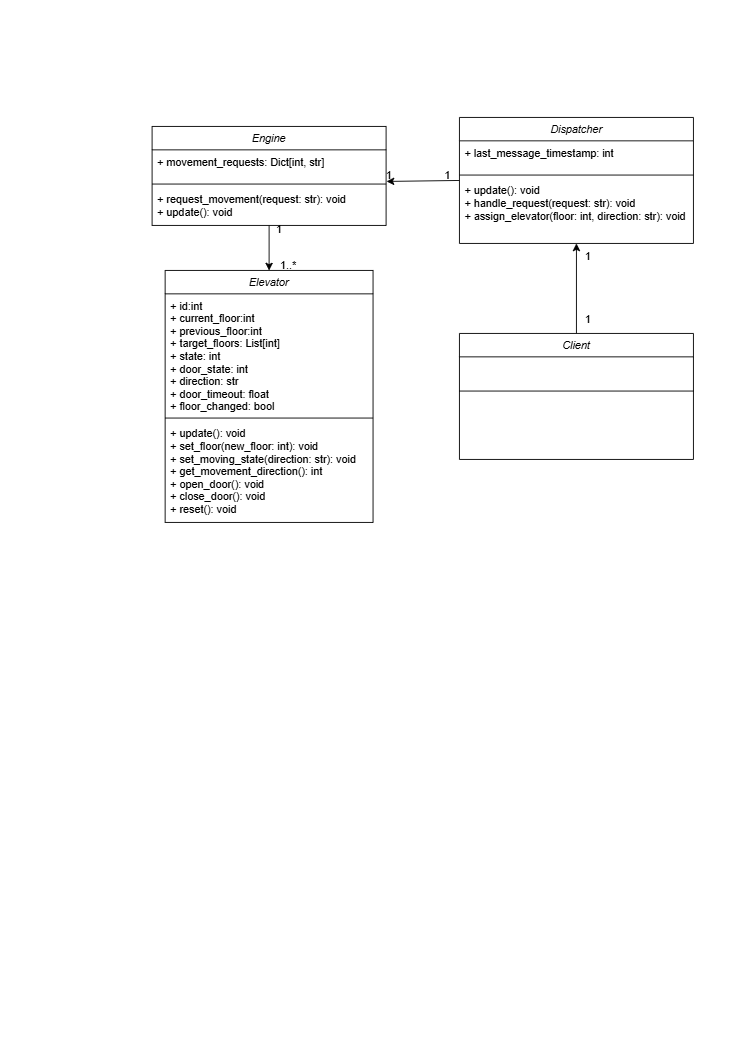

The diagram above was exported from draw.io. Its source (the exported page's mxGraphModel, read from the mxfile embedded in the PNG):
<mxGraphModel dx="616" dy="675" grid="1" gridSize="10" guides="1" tooltips="1" connect="1" arrows="1" fold="1" page="1" pageScale="1" pageWidth="827" pageHeight="1169" math="0" shadow="0">
  <root>
    <mxCell id="WIyWlLk6GJQsqaUBKTNV-0" />
    <mxCell id="WIyWlLk6GJQsqaUBKTNV-1" parent="WIyWlLk6GJQsqaUBKTNV-0" />
    <mxCell id="zkfFHV4jXpPFQw0GAbJ--0" value="Elevator" style="swimlane;fontStyle=2;align=center;verticalAlign=top;childLayout=stackLayout;horizontal=1;startSize=26;horizontalStack=0;resizeParent=1;resizeLast=0;collapsible=1;marginBottom=0;rounded=0;shadow=0;strokeWidth=1;" parent="WIyWlLk6GJQsqaUBKTNV-1" vertex="1">
      <mxGeometry x="183" y="300" width="231" height="280" as="geometry">
        <mxRectangle x="230" y="140" width="160" height="26" as="alternateBounds" />
      </mxGeometry>
    </mxCell>
    <mxCell id="zkfFHV4jXpPFQw0GAbJ--1" value="+ id:int&#10;+ current_floor:int&#10;+ previous_floor:int&#10;+ target_floors: List[int]&#10;+ state: int&#10;+ door_state: int&#10;+ direction: str&#10;+ door_timeout: float&#10;+ floor_changed: bool&#10;" style="text;align=left;verticalAlign=top;spacingLeft=4;spacingRight=4;overflow=hidden;rotatable=0;points=[[0,0.5],[1,0.5]];portConstraint=eastwest;" parent="zkfFHV4jXpPFQw0GAbJ--0" vertex="1">
      <mxGeometry y="26" width="231" height="134" as="geometry" />
    </mxCell>
    <mxCell id="zkfFHV4jXpPFQw0GAbJ--4" value="" style="line;html=1;strokeWidth=1;align=left;verticalAlign=middle;spacingTop=-1;spacingLeft=3;spacingRight=3;rotatable=0;labelPosition=right;points=[];portConstraint=eastwest;" parent="zkfFHV4jXpPFQw0GAbJ--0" vertex="1">
      <mxGeometry y="160" width="231" height="8" as="geometry" />
    </mxCell>
    <mxCell id="9I3vjrT1MGOUzFmDRQDv-0" value="+ update(): void&#10;+ set_floor(new_floor: int): void&#10;+ set_moving_state(direction: str): void&#10;+ get_movement_direction(): int&#10;+ open_door(): void&#10;+ close_door(): void&#10;+ reset(): void" style="text;align=left;verticalAlign=top;spacingLeft=4;spacingRight=4;overflow=hidden;rotatable=0;points=[[0,0.5],[1,0.5]];portConstraint=eastwest;" vertex="1" parent="zkfFHV4jXpPFQw0GAbJ--0">
      <mxGeometry y="168" width="231" height="112" as="geometry" />
    </mxCell>
    <mxCell id="9I3vjrT1MGOUzFmDRQDv-1" value="Dispatcher" style="swimlane;fontStyle=2;align=center;verticalAlign=top;childLayout=stackLayout;horizontal=1;startSize=26;horizontalStack=0;resizeParent=1;resizeLast=0;collapsible=1;marginBottom=0;rounded=0;shadow=0;strokeWidth=1;" vertex="1" parent="WIyWlLk6GJQsqaUBKTNV-1">
      <mxGeometry x="510" y="130" width="260" height="140" as="geometry">
        <mxRectangle x="230" y="140" width="160" height="26" as="alternateBounds" />
      </mxGeometry>
    </mxCell>
    <mxCell id="9I3vjrT1MGOUzFmDRQDv-18" value="" style="endArrow=classic;html=1;rounded=0;entryX=1.002;entryY=0.137;entryDx=0;entryDy=0;entryPerimeter=0;" edge="1" parent="9I3vjrT1MGOUzFmDRQDv-1" target="9I3vjrT1MGOUzFmDRQDv-7">
      <mxGeometry width="50" height="50" relative="1" as="geometry">
        <mxPoint y="70" as="sourcePoint" />
        <mxPoint x="50" y="20" as="targetPoint" />
      </mxGeometry>
    </mxCell>
    <mxCell id="9I3vjrT1MGOUzFmDRQDv-2" value="+ last_message_timestamp: int&#10;&#10;" style="text;align=left;verticalAlign=top;spacingLeft=4;spacingRight=4;overflow=hidden;rotatable=0;points=[[0,0.5],[1,0.5]];portConstraint=eastwest;" vertex="1" parent="9I3vjrT1MGOUzFmDRQDv-1">
      <mxGeometry y="26" width="260" height="34" as="geometry" />
    </mxCell>
    <mxCell id="9I3vjrT1MGOUzFmDRQDv-3" value="" style="line;html=1;strokeWidth=1;align=left;verticalAlign=middle;spacingTop=-1;spacingLeft=3;spacingRight=3;rotatable=0;labelPosition=right;points=[];portConstraint=eastwest;" vertex="1" parent="9I3vjrT1MGOUzFmDRQDv-1">
      <mxGeometry y="60" width="260" height="8" as="geometry" />
    </mxCell>
    <mxCell id="9I3vjrT1MGOUzFmDRQDv-4" value="+ update(): void&#10;+ handle_request(request: str): void&#10;+ assign_elevator(floor: int, direction: str): void" style="text;align=left;verticalAlign=top;spacingLeft=4;spacingRight=4;overflow=hidden;rotatable=0;points=[[0,0.5],[1,0.5]];portConstraint=eastwest;" vertex="1" parent="9I3vjrT1MGOUzFmDRQDv-1">
      <mxGeometry y="68" width="260" height="62" as="geometry" />
    </mxCell>
    <mxCell id="9I3vjrT1MGOUzFmDRQDv-19" style="edgeStyle=orthogonalEdgeStyle;rounded=0;orthogonalLoop=1;jettySize=auto;html=1;entryX=0.5;entryY=0;entryDx=0;entryDy=0;" edge="1" parent="WIyWlLk6GJQsqaUBKTNV-1" source="9I3vjrT1MGOUzFmDRQDv-5" target="zkfFHV4jXpPFQw0GAbJ--0">
      <mxGeometry relative="1" as="geometry" />
    </mxCell>
    <mxCell id="9I3vjrT1MGOUzFmDRQDv-5" value="Engine" style="swimlane;fontStyle=2;align=center;verticalAlign=top;childLayout=stackLayout;horizontal=1;startSize=26;horizontalStack=0;resizeParent=1;resizeLast=0;collapsible=1;marginBottom=0;rounded=0;shadow=0;strokeWidth=1;" vertex="1" parent="WIyWlLk6GJQsqaUBKTNV-1">
      <mxGeometry x="168.5" y="140" width="260" height="110" as="geometry">
        <mxRectangle x="230" y="140" width="160" height="26" as="alternateBounds" />
      </mxGeometry>
    </mxCell>
    <mxCell id="9I3vjrT1MGOUzFmDRQDv-6" value="+ movement_requests: Dict[int, str]&#10;&#10;" style="text;align=left;verticalAlign=top;spacingLeft=4;spacingRight=4;overflow=hidden;rotatable=0;points=[[0,0.5],[1,0.5]];portConstraint=eastwest;" vertex="1" parent="9I3vjrT1MGOUzFmDRQDv-5">
      <mxGeometry y="26" width="260" height="34" as="geometry" />
    </mxCell>
    <mxCell id="9I3vjrT1MGOUzFmDRQDv-7" value="" style="line;html=1;strokeWidth=1;align=left;verticalAlign=middle;spacingTop=-1;spacingLeft=3;spacingRight=3;rotatable=0;labelPosition=right;points=[];portConstraint=eastwest;" vertex="1" parent="9I3vjrT1MGOUzFmDRQDv-5">
      <mxGeometry y="60" width="260" height="8" as="geometry" />
    </mxCell>
    <mxCell id="9I3vjrT1MGOUzFmDRQDv-8" value="+ request_movement(request: str): void&#10;+ update(): void&#10;" style="text;align=left;verticalAlign=top;spacingLeft=4;spacingRight=4;overflow=hidden;rotatable=0;points=[[0,0.5],[1,0.5]];portConstraint=eastwest;" vertex="1" parent="9I3vjrT1MGOUzFmDRQDv-5">
      <mxGeometry y="68" width="260" height="42" as="geometry" />
    </mxCell>
    <mxCell id="9I3vjrT1MGOUzFmDRQDv-13" style="edgeStyle=orthogonalEdgeStyle;rounded=0;orthogonalLoop=1;jettySize=auto;html=1;entryX=0.5;entryY=1;entryDx=0;entryDy=0;" edge="1" parent="WIyWlLk6GJQsqaUBKTNV-1" source="9I3vjrT1MGOUzFmDRQDv-9" target="9I3vjrT1MGOUzFmDRQDv-1">
      <mxGeometry relative="1" as="geometry" />
    </mxCell>
    <mxCell id="9I3vjrT1MGOUzFmDRQDv-9" value="Client" style="swimlane;fontStyle=2;align=center;verticalAlign=top;childLayout=stackLayout;horizontal=1;startSize=26;horizontalStack=0;resizeParent=1;resizeLast=0;collapsible=1;marginBottom=0;rounded=0;shadow=0;strokeWidth=1;" vertex="1" parent="WIyWlLk6GJQsqaUBKTNV-1">
      <mxGeometry x="510" y="370" width="260" height="140" as="geometry">
        <mxRectangle x="230" y="140" width="160" height="26" as="alternateBounds" />
      </mxGeometry>
    </mxCell>
    <mxCell id="9I3vjrT1MGOUzFmDRQDv-10" value="&#10;" style="text;align=left;verticalAlign=top;spacingLeft=4;spacingRight=4;overflow=hidden;rotatable=0;points=[[0,0.5],[1,0.5]];portConstraint=eastwest;" vertex="1" parent="9I3vjrT1MGOUzFmDRQDv-9">
      <mxGeometry y="26" width="260" height="34" as="geometry" />
    </mxCell>
    <mxCell id="9I3vjrT1MGOUzFmDRQDv-11" value="" style="line;html=1;strokeWidth=1;align=left;verticalAlign=middle;spacingTop=-1;spacingLeft=3;spacingRight=3;rotatable=0;labelPosition=right;points=[];portConstraint=eastwest;" vertex="1" parent="9I3vjrT1MGOUzFmDRQDv-9">
      <mxGeometry y="60" width="260" height="8" as="geometry" />
    </mxCell>
    <mxCell id="9I3vjrT1MGOUzFmDRQDv-22" value="1" style="text;html=1;align=center;verticalAlign=middle;whiteSpace=wrap;rounded=0;" vertex="1" parent="WIyWlLk6GJQsqaUBKTNV-1">
      <mxGeometry x="414" y="180" width="36" height="30" as="geometry" />
    </mxCell>
    <mxCell id="9I3vjrT1MGOUzFmDRQDv-23" value="1" style="text;html=1;align=center;verticalAlign=middle;whiteSpace=wrap;rounded=0;" vertex="1" parent="WIyWlLk6GJQsqaUBKTNV-1">
      <mxGeometry x="280" y="240" width="60" height="30" as="geometry" />
    </mxCell>
    <mxCell id="9I3vjrT1MGOUzFmDRQDv-24" value="1..*" style="text;html=1;align=center;verticalAlign=middle;whiteSpace=wrap;rounded=0;" vertex="1" parent="WIyWlLk6GJQsqaUBKTNV-1">
      <mxGeometry x="290" y="280" width="60" height="30" as="geometry" />
    </mxCell>
    <mxCell id="9I3vjrT1MGOUzFmDRQDv-27" value="1" style="text;html=1;align=center;verticalAlign=middle;whiteSpace=wrap;rounded=0;" vertex="1" parent="WIyWlLk6GJQsqaUBKTNV-1">
      <mxGeometry x="484" y="180" width="26" height="30" as="geometry" />
    </mxCell>
    <mxCell id="9I3vjrT1MGOUzFmDRQDv-28" value="1" style="text;html=1;align=center;verticalAlign=middle;whiteSpace=wrap;rounded=0;" vertex="1" parent="WIyWlLk6GJQsqaUBKTNV-1">
      <mxGeometry x="640" y="270" width="26" height="30" as="geometry" />
    </mxCell>
    <mxCell id="9I3vjrT1MGOUzFmDRQDv-29" value="1" style="text;html=1;align=center;verticalAlign=middle;whiteSpace=wrap;rounded=0;" vertex="1" parent="WIyWlLk6GJQsqaUBKTNV-1">
      <mxGeometry x="640" y="340" width="26" height="30" as="geometry" />
    </mxCell>
  </root>
</mxGraphModel>